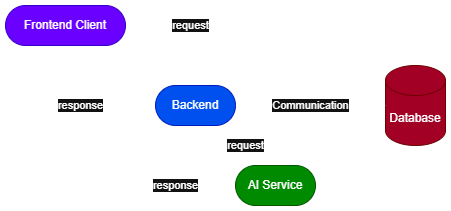

The diagram above was exported from draw.io. Its source (the exported page's mxGraphModel, read from the mxfile embedded in the PNG):
<mxGraphModel dx="872" dy="529" grid="1" gridSize="10" guides="1" tooltips="1" connect="1" arrows="1" fold="1" page="1" pageScale="1" pageWidth="850" pageHeight="1100" math="0" shadow="0">
  <root>
    <mxCell id="0" />
    <mxCell id="1" parent="0" />
    <mxCell id="qo1rZQPQuxynyuX8vmKK-5" edge="1" parent="1" source="qo1rZQPQuxynyuX8vmKK-1" style="edgeStyle=orthogonalEdgeStyle;rounded=0;orthogonalLoop=1;jettySize=auto;html=1;entryX=0.5;entryY=0;entryDx=0;entryDy=0;" target="qo1rZQPQuxynyuX8vmKK-2" value="request">
      <mxGeometry relative="1" as="geometry" />
    </mxCell>
    <mxCell id="qo1rZQPQuxynyuX8vmKK-1" parent="1" style="rounded=1;whiteSpace=wrap;html=1;arcSize=50;fillColor=#6a00ff;fontColor=#ffffff;strokeColor=#3700CC;" value="Frontend Client" vertex="1">
      <mxGeometry height="40" width="120" x="170" y="80" as="geometry" />
    </mxCell>
    <mxCell id="qo1rZQPQuxynyuX8vmKK-4" edge="1" parent="1" source="qo1rZQPQuxynyuX8vmKK-2" style="edgeStyle=orthogonalEdgeStyle;rounded=0;orthogonalLoop=1;jettySize=auto;html=1;" target="qo1rZQPQuxynyuX8vmKK-1" value="response">
      <mxGeometry relative="1" as="geometry" />
    </mxCell>
    <mxCell id="qo1rZQPQuxynyuX8vmKK-10" edge="1" parent="1" source="qo1rZQPQuxynyuX8vmKK-2" style="edgeStyle=orthogonalEdgeStyle;rounded=0;orthogonalLoop=1;jettySize=auto;html=1;entryX=0.5;entryY=0;entryDx=0;entryDy=0;" target="qo1rZQPQuxynyuX8vmKK-9" value="request">
      <mxGeometry relative="1" as="geometry">
        <Array as="points">
          <mxPoint x="380" y="220" />
          <mxPoint x="440" y="220" />
        </Array>
      </mxGeometry>
    </mxCell>
    <mxCell id="qo1rZQPQuxynyuX8vmKK-2" parent="1" style="rounded=1;whiteSpace=wrap;html=1;arcSize=50;fillColor=#0050ef;fontColor=#ffffff;strokeColor=#001DBC;" value="Backend" vertex="1">
      <mxGeometry height="40" width="80" x="320" y="160" as="geometry" />
    </mxCell>
    <mxCell id="qo1rZQPQuxynyuX8vmKK-6" parent="1" style="shape=cylinder3;whiteSpace=wrap;html=1;boundedLbl=1;backgroundOutline=1;size=15;fillColor=#a20025;fontColor=#ffffff;strokeColor=#6F0000;" value="Database" vertex="1">
      <mxGeometry height="80" width="60" x="550" y="140" as="geometry" />
    </mxCell>
    <mxCell id="qo1rZQPQuxynyuX8vmKK-7" edge="1" parent="1" source="qo1rZQPQuxynyuX8vmKK-2" style="shape=flexArrow;endArrow=classic;startArrow=classic;html=1;rounded=0;exitX=1;exitY=0.5;exitDx=0;exitDy=0;entryX=0;entryY=0.5;entryDx=0;entryDy=0;entryPerimeter=0;" target="qo1rZQPQuxynyuX8vmKK-6" value="Communication">
      <mxGeometry height="100" relative="1" width="100" as="geometry">
        <mxPoint x="380" y="330" as="sourcePoint" />
        <mxPoint x="480" y="230" as="targetPoint" />
      </mxGeometry>
    </mxCell>
    <mxCell id="qo1rZQPQuxynyuX8vmKK-12" edge="1" parent="1" source="qo1rZQPQuxynyuX8vmKK-9" style="edgeStyle=orthogonalEdgeStyle;rounded=0;orthogonalLoop=1;jettySize=auto;html=1;entryX=0.25;entryY=1;entryDx=0;entryDy=0;" target="qo1rZQPQuxynyuX8vmKK-2" value="response">
      <mxGeometry relative="1" as="geometry">
        <Array as="points">
          <mxPoint x="340" y="260" />
        </Array>
        <mxPoint x="350" y="250" as="targetPoint" />
      </mxGeometry>
    </mxCell>
    <mxCell id="qo1rZQPQuxynyuX8vmKK-9" parent="1" style="rounded=1;whiteSpace=wrap;html=1;arcSize=50;fillColor=#008a00;fontColor=#ffffff;strokeColor=#005700;" value="AI Service" vertex="1">
      <mxGeometry height="40" width="80" x="400" y="240" as="geometry" />
    </mxCell>
  </root>
</mxGraphModel>